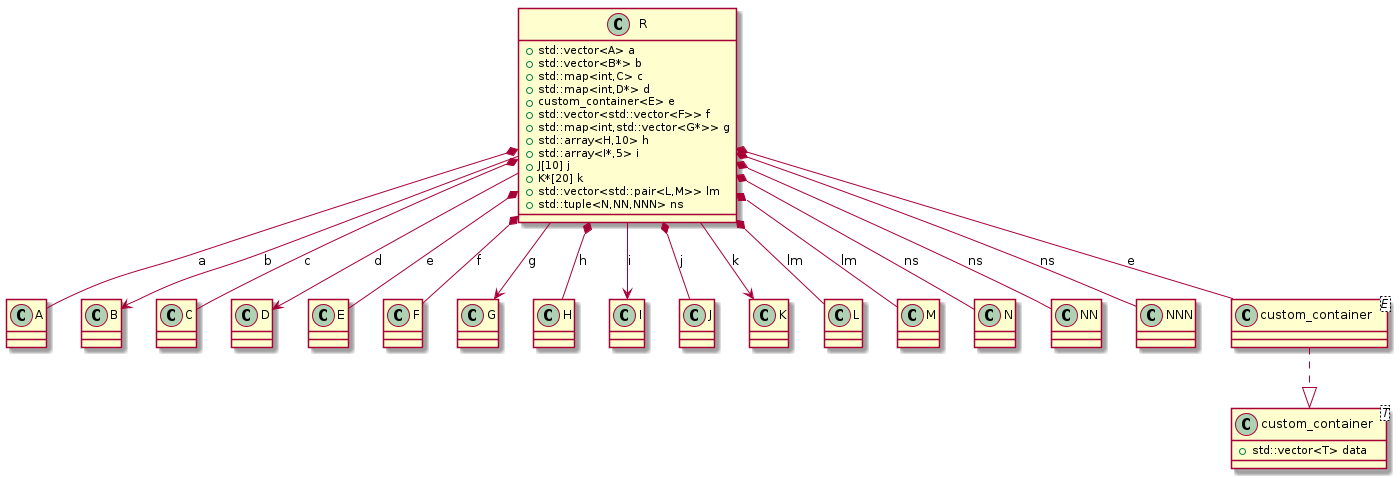

The diagram above was rendered by PlantUML. Its source (embedded in the PNG):
@startuml
class "A" as C_0000000043

class "B" as C_0000000045

class "C" as C_0000000047

class "D" as C_0000000049

class "E" as C_0000000051

class "F" as C_0000000053

class "G" as C_0000000055

class "H" as C_0000000057

class "I" as C_0000000059

class "J" as C_0000000061

class "K" as C_0000000063

class "L" as C_0000000065

class "M" as C_0000000067

class "N" as C_0000000069

class "NN" as C_0000000071

class "NNN" as C_0000000073

class "custom_container<T>" as C_0000000075

class "custom_container<E>" as C_0000000078

class "R" as C_0000000077

class C_0000000043 {
}

class C_0000000045 {
}

class C_0000000047 {
}

class C_0000000049 {
}

class C_0000000051 {
}

class C_0000000053 {
}

class C_0000000055 {
}

class C_0000000057 {
}

class C_0000000059 {
}

class C_0000000061 {
}

class C_0000000063 {
}

class C_0000000065 {
}

class C_0000000067 {
}

class C_0000000069 {
}

class C_0000000071 {
}

class C_0000000073 {
}

class C_0000000075 {
+std::vector<T> data
}

class C_0000000078 {
}
C_0000000078 ..|> C_0000000075

class C_0000000077 {
+std::vector<A> a
+std::vector<B*> b
+std::map<int,C> c
+std::map<int,D*> d
+custom_container<E> e
+std::vector<std::vector<F>> f
+std::map<int,std::vector<G*>> g
+std::array<H,10> h
+std::array<I*,5> i
+J[10] j
+K*[20] k
+std::vector<std::pair<L,M>> lm
+std::tuple<N,NN,NNN> ns
}
C_0000000077 *-- C_0000000043 : a
C_0000000077 --> C_0000000045 : b
C_0000000077 *-- C_0000000047 : c
C_0000000077 --> C_0000000049 : d
C_0000000077 *-- C_0000000078 : e
C_0000000077 *-- C_0000000051 : e
C_0000000077 *-- C_0000000053 : f
C_0000000077 --> C_0000000055 : g
C_0000000077 *-- C_0000000057 : h
C_0000000077 --> C_0000000059 : i
C_0000000077 *-- C_0000000061 : j
C_0000000077 --> C_0000000063 : k
C_0000000077 *-- C_0000000065 : lm
C_0000000077 *-- C_0000000067 : lm
C_0000000077 *-- C_0000000069 : ns
C_0000000077 *-- C_0000000071 : ns
C_0000000077 *-- C_0000000073 : ns

@enduml